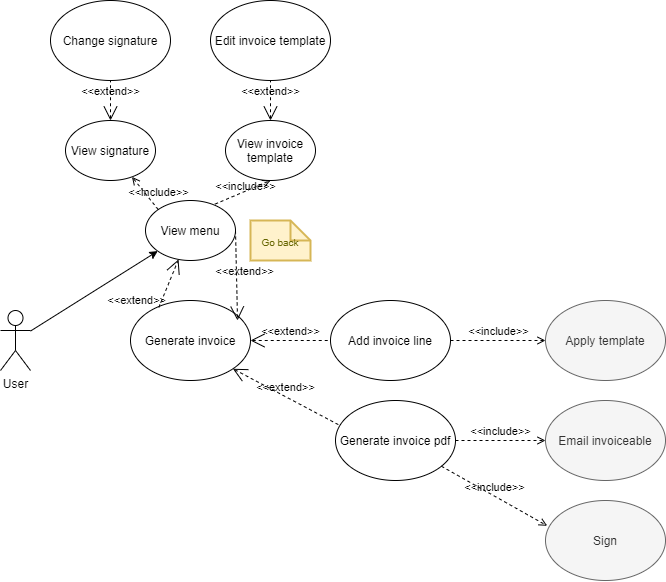

The diagram above was exported from draw.io. Its source (the exported page's mxGraphModel, read from the mxfile embedded in the PNG):
<mxGraphModel dx="1185" dy="636" grid="1" gridSize="10" guides="1" tooltips="1" connect="1" arrows="1" fold="1" page="1" pageScale="1" pageWidth="827" pageHeight="1169" math="0" shadow="0">
  <root>
    <mxCell id="0" />
    <mxCell id="1" parent="0" />
    <mxCell id="qQvgpFhp35CvD4EtWRzl-47" style="edgeStyle=none;rounded=0;orthogonalLoop=1;jettySize=auto;html=1;" edge="1" parent="1" source="qQvgpFhp35CvD4EtWRzl-1" target="qQvgpFhp35CvD4EtWRzl-41">
      <mxGeometry relative="1" as="geometry" />
    </mxCell>
    <mxCell id="qQvgpFhp35CvD4EtWRzl-1" value="User" style="shape=umlActor;verticalLabelPosition=bottom;verticalAlign=top;html=1;outlineConnect=0;" vertex="1" parent="1">
      <mxGeometry x="125" y="320" width="30" height="60" as="geometry" />
    </mxCell>
    <mxCell id="qQvgpFhp35CvD4EtWRzl-4" value="Change signature" style="ellipse;whiteSpace=wrap;html=1;" vertex="1" parent="1">
      <mxGeometry x="175" y="10" width="120" height="80" as="geometry" />
    </mxCell>
    <mxCell id="qQvgpFhp35CvD4EtWRzl-5" value="Generate invoice" style="ellipse;whiteSpace=wrap;html=1;" vertex="1" parent="1">
      <mxGeometry x="255" y="310" width="120" height="80" as="geometry" />
    </mxCell>
    <mxCell id="qQvgpFhp35CvD4EtWRzl-11" value="Generate invoice pdf" style="ellipse;whiteSpace=wrap;html=1;" vertex="1" parent="1">
      <mxGeometry x="460" y="410" width="120" height="80" as="geometry" />
    </mxCell>
    <mxCell id="qQvgpFhp35CvD4EtWRzl-15" value="Add invoice line" style="ellipse;whiteSpace=wrap;html=1;" vertex="1" parent="1">
      <mxGeometry x="455" y="310" width="120" height="80" as="geometry" />
    </mxCell>
    <mxCell id="qQvgpFhp35CvD4EtWRzl-21" value="View invoice template" style="ellipse;whiteSpace=wrap;html=1;" vertex="1" parent="1">
      <mxGeometry x="350" y="130" width="90" height="60" as="geometry" />
    </mxCell>
    <mxCell id="qQvgpFhp35CvD4EtWRzl-22" value="&amp;lt;&amp;lt;extend&amp;gt;&amp;gt;" style="edgeStyle=none;html=1;startArrow=open;endArrow=none;startSize=12;verticalAlign=bottom;dashed=1;labelBackgroundColor=none;" edge="1" parent="1" source="qQvgpFhp35CvD4EtWRzl-21" target="qQvgpFhp35CvD4EtWRzl-23">
      <mxGeometry width="160" relative="1" as="geometry">
        <mxPoint x="615" y="200.0000000000001" as="sourcePoint" />
        <mxPoint x="635" y="190" as="targetPoint" />
      </mxGeometry>
    </mxCell>
    <mxCell id="qQvgpFhp35CvD4EtWRzl-23" value="Edit invoice template" style="ellipse;whiteSpace=wrap;html=1;" vertex="1" parent="1">
      <mxGeometry x="335" y="10" width="120" height="80" as="geometry" />
    </mxCell>
    <mxCell id="qQvgpFhp35CvD4EtWRzl-27" value="View signature" style="ellipse;whiteSpace=wrap;html=1;" vertex="1" parent="1">
      <mxGeometry x="190" y="130" width="90" height="60" as="geometry" />
    </mxCell>
    <mxCell id="qQvgpFhp35CvD4EtWRzl-29" value="&amp;lt;&amp;lt;extend&amp;gt;&amp;gt;" style="edgeStyle=none;html=1;startArrow=open;endArrow=none;startSize=12;verticalAlign=bottom;dashed=1;labelBackgroundColor=none;entryX=0.5;entryY=1;entryDx=0;entryDy=0;" edge="1" parent="1" source="qQvgpFhp35CvD4EtWRzl-27" target="qQvgpFhp35CvD4EtWRzl-4">
      <mxGeometry width="160" relative="1" as="geometry">
        <mxPoint x="476.1385441521602" y="200.88245900918503" as="sourcePoint" />
        <mxPoint x="563.65106723753" y="138.98479110310393" as="targetPoint" />
      </mxGeometry>
    </mxCell>
    <mxCell id="qQvgpFhp35CvD4EtWRzl-34" value="Sign" style="ellipse;whiteSpace=wrap;html=1;fillColor=#f5f5f5;strokeColor=#666666;fontColor=#333333;" vertex="1" parent="1">
      <mxGeometry x="670" y="510" width="120" height="80" as="geometry" />
    </mxCell>
    <mxCell id="qQvgpFhp35CvD4EtWRzl-37" value="Apply template" style="ellipse;whiteSpace=wrap;html=1;fillColor=#f5f5f5;strokeColor=#666666;fontColor=#333333;" vertex="1" parent="1">
      <mxGeometry x="670" y="310" width="120" height="80" as="geometry" />
    </mxCell>
    <mxCell id="qQvgpFhp35CvD4EtWRzl-38" value="Email invoiceable" style="ellipse;whiteSpace=wrap;html=1;fillColor=#f5f5f5;strokeColor=#666666;fontColor=#333333;" vertex="1" parent="1">
      <mxGeometry x="670" y="410" width="120" height="80" as="geometry" />
    </mxCell>
    <mxCell id="qQvgpFhp35CvD4EtWRzl-41" value="View menu" style="ellipse;whiteSpace=wrap;html=1;" vertex="1" parent="1">
      <mxGeometry x="270" y="210" width="90" height="60" as="geometry" />
    </mxCell>
    <mxCell id="qQvgpFhp35CvD4EtWRzl-45" value="&amp;lt;&amp;lt;include&amp;gt;&amp;gt;" style="edgeStyle=none;html=1;endArrow=open;verticalAlign=bottom;dashed=1;labelBackgroundColor=none;exitX=0;exitY=0;exitDx=0;exitDy=0;" edge="1" parent="1" source="qQvgpFhp35CvD4EtWRzl-41" target="qQvgpFhp35CvD4EtWRzl-27">
      <mxGeometry x="-0.7173" y="-5" width="160" relative="1" as="geometry">
        <mxPoint x="400" y="360.0000000000001" as="sourcePoint" />
        <mxPoint x="470" y="360.0000000000001" as="targetPoint" />
        <mxPoint as="offset" />
      </mxGeometry>
    </mxCell>
    <mxCell id="qQvgpFhp35CvD4EtWRzl-46" value="&amp;lt;&amp;lt;include&amp;gt;&amp;gt;" style="edgeStyle=none;html=1;endArrow=open;verticalAlign=bottom;dashed=1;labelBackgroundColor=none;exitX=0.773;exitY=0.06;exitDx=0;exitDy=0;entryX=0.5;entryY=1;entryDx=0;entryDy=0;exitPerimeter=0;" edge="1" parent="1" source="qQvgpFhp35CvD4EtWRzl-41" target="qQvgpFhp35CvD4EtWRzl-21">
      <mxGeometry x="0.0205" y="-4" width="160" relative="1" as="geometry">
        <mxPoint x="325" y="230.0000000000001" as="sourcePoint" />
        <mxPoint x="274.8963727473465" y="192.42227956050965" as="targetPoint" />
        <mxPoint as="offset" />
      </mxGeometry>
    </mxCell>
    <mxCell id="qQvgpFhp35CvD4EtWRzl-50" value="&amp;lt;&amp;lt;extend&amp;gt;&amp;gt;" style="align=right;html=1;verticalAlign=bottom;rounded=0;labelBackgroundColor=none;endArrow=open;endSize=12;dashed=1;exitX=0.236;exitY=0.086;exitDx=0;exitDy=0;exitPerimeter=0;" edge="1" parent="1" source="qQvgpFhp35CvD4EtWRzl-5" target="qQvgpFhp35CvD4EtWRzl-41">
      <mxGeometry x="-0.9223" y="-9" relative="1" as="geometry">
        <mxPoint x="572.426406871193" y="431.7157287525381" as="targetPoint" />
        <mxPoint x="702.5600000000002" y="384.4000000000001" as="sourcePoint" />
        <mxPoint as="offset" />
      </mxGeometry>
    </mxCell>
    <mxCell id="qQvgpFhp35CvD4EtWRzl-51" value="&amp;lt;&amp;lt;include&amp;gt;&amp;gt;" style="edgeStyle=none;html=1;endArrow=open;verticalAlign=bottom;dashed=1;labelBackgroundColor=none;entryX=0.014;entryY=0.316;entryDx=0;entryDy=0;entryPerimeter=0;" edge="1" parent="1" source="qQvgpFhp35CvD4EtWRzl-11" target="qQvgpFhp35CvD4EtWRzl-34">
      <mxGeometry width="160" relative="1" as="geometry">
        <mxPoint x="371.19771075927633" y="385.52359710457256" as="sourcePoint" />
        <mxPoint x="475.8800000000001" y="444" as="targetPoint" />
      </mxGeometry>
    </mxCell>
    <mxCell id="qQvgpFhp35CvD4EtWRzl-52" value="&amp;lt;&amp;lt;include&amp;gt;&amp;gt;" style="edgeStyle=none;html=1;endArrow=open;verticalAlign=bottom;dashed=1;labelBackgroundColor=none;entryX=0;entryY=0.5;entryDx=0;entryDy=0;exitX=1;exitY=0.5;exitDx=0;exitDy=0;" edge="1" parent="1" source="qQvgpFhp35CvD4EtWRzl-11" target="qQvgpFhp35CvD4EtWRzl-38">
      <mxGeometry width="160" relative="1" as="geometry">
        <mxPoint x="577.0532324500157" y="484.8192874461622" as="sourcePoint" />
        <mxPoint x="681.6800000000001" y="540.2800000000002" as="targetPoint" />
      </mxGeometry>
    </mxCell>
    <mxCell id="qQvgpFhp35CvD4EtWRzl-54" value="&amp;lt;&amp;lt;include&amp;gt;&amp;gt;" style="edgeStyle=none;html=1;endArrow=open;verticalAlign=bottom;dashed=1;labelBackgroundColor=none;entryX=0;entryY=0.5;entryDx=0;entryDy=0;exitX=1;exitY=0.5;exitDx=0;exitDy=0;" edge="1" parent="1" source="qQvgpFhp35CvD4EtWRzl-15" target="qQvgpFhp35CvD4EtWRzl-37">
      <mxGeometry width="160" relative="1" as="geometry">
        <mxPoint x="590" y="460" as="sourcePoint" />
        <mxPoint x="680.8399999999999" y="454" as="targetPoint" />
      </mxGeometry>
    </mxCell>
    <mxCell id="qQvgpFhp35CvD4EtWRzl-56" value="&amp;lt;&amp;lt;extend&amp;gt;&amp;gt;" style="edgeStyle=none;html=1;startArrow=open;endArrow=none;startSize=12;verticalAlign=bottom;dashed=1;labelBackgroundColor=none;exitX=1;exitY=0.5;exitDx=0;exitDy=0;" edge="1" parent="1" source="qQvgpFhp35CvD4EtWRzl-5" target="qQvgpFhp35CvD4EtWRzl-15">
      <mxGeometry width="160" relative="1" as="geometry">
        <mxPoint x="570" y="240" as="sourcePoint" />
        <mxPoint x="570" y="200" as="targetPoint" />
      </mxGeometry>
    </mxCell>
    <mxCell id="qQvgpFhp35CvD4EtWRzl-57" value="&amp;lt;&amp;lt;extend&amp;gt;&amp;gt;" style="edgeStyle=none;html=1;startArrow=open;endArrow=none;startSize=12;verticalAlign=bottom;dashed=1;labelBackgroundColor=none;exitX=1;exitY=1;exitDx=0;exitDy=0;entryX=0.028;entryY=0.305;entryDx=0;entryDy=0;entryPerimeter=0;" edge="1" parent="1" source="qQvgpFhp35CvD4EtWRzl-5" target="qQvgpFhp35CvD4EtWRzl-11">
      <mxGeometry width="160" relative="1" as="geometry">
        <mxPoint x="384.1600000000001" y="366.48000000000013" as="sourcePoint" />
        <mxPoint x="465.11547057498524" y="362.4804242957108" as="targetPoint" />
      </mxGeometry>
    </mxCell>
    <mxCell id="qQvgpFhp35CvD4EtWRzl-58" value="&amp;lt;&amp;lt;extend&amp;gt;&amp;gt;" style="align=right;html=1;verticalAlign=bottom;rounded=0;labelBackgroundColor=none;endArrow=open;endSize=12;dashed=1;entryX=0.892;entryY=0.25;entryDx=0;entryDy=0;exitX=1;exitY=0.5;exitDx=0;exitDy=0;entryPerimeter=0;" edge="1" parent="1" source="qQvgpFhp35CvD4EtWRzl-41" target="qQvgpFhp35CvD4EtWRzl-5">
      <mxGeometry x="0.1307" y="39" relative="1" as="geometry">
        <mxPoint x="394.58" y="259.9999999999999" as="targetPoint" />
        <mxPoint x="394.58" y="300.0000000000001" as="sourcePoint" />
        <mxPoint as="offset" />
      </mxGeometry>
    </mxCell>
    <mxCell id="qQvgpFhp35CvD4EtWRzl-59" value="&lt;font style=&quot;font-size: 10px&quot;&gt;Go back&lt;/font&gt;" style="shape=note;strokeWidth=2;fontSize=14;size=20;whiteSpace=wrap;html=1;fillColor=#fff2cc;strokeColor=#d6b656;fontColor=#666600;" vertex="1" parent="1">
      <mxGeometry x="375" y="230" width="60" height="40" as="geometry" />
    </mxCell>
  </root>
</mxGraphModel>